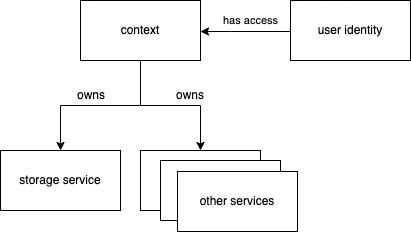

The diagram above was exported from draw.io. Its source (the exported page's mxGraphModel, read from the mxfile embedded in the PNG):
<mxGraphModel dx="681" dy="563" grid="1" gridSize="10" guides="1" tooltips="1" connect="1" arrows="1" fold="1" page="1" pageScale="1" pageWidth="850" pageHeight="1100" math="0" shadow="0">
  <root>
    <mxCell id="0" />
    <mxCell id="1" parent="0" />
    <mxCell id="bRRuryS5tUbOVq3GjzpR-8" style="edgeStyle=orthogonalEdgeStyle;rounded=0;orthogonalLoop=1;jettySize=auto;html=1;" edge="1" parent="1" source="bRRuryS5tUbOVq3GjzpR-1" target="bRRuryS5tUbOVq3GjzpR-3">
      <mxGeometry relative="1" as="geometry" />
    </mxCell>
    <mxCell id="bRRuryS5tUbOVq3GjzpR-9" style="edgeStyle=orthogonalEdgeStyle;rounded=0;orthogonalLoop=1;jettySize=auto;html=1;" edge="1" parent="1" source="bRRuryS5tUbOVq3GjzpR-1" target="bRRuryS5tUbOVq3GjzpR-4">
      <mxGeometry relative="1" as="geometry" />
    </mxCell>
    <mxCell id="bRRuryS5tUbOVq3GjzpR-1" value="context" style="rounded=0;whiteSpace=wrap;html=1;" vertex="1" parent="1">
      <mxGeometry x="150" y="90" width="120" height="60" as="geometry" />
    </mxCell>
    <mxCell id="bRRuryS5tUbOVq3GjzpR-7" value="has access" style="edgeStyle=orthogonalEdgeStyle;rounded=0;orthogonalLoop=1;jettySize=auto;html=1;" edge="1" parent="1">
      <mxGeometry x="-0.1111" y="-11" relative="1" as="geometry">
        <mxPoint x="360" y="121" as="sourcePoint" />
        <mxPoint x="270" y="121" as="targetPoint" />
        <Array as="points">
          <mxPoint x="300" y="121" />
          <mxPoint x="300" y="121" />
        </Array>
        <mxPoint as="offset" />
      </mxGeometry>
    </mxCell>
    <mxCell id="bRRuryS5tUbOVq3GjzpR-2" value="user identity" style="rounded=0;whiteSpace=wrap;html=1;" vertex="1" parent="1">
      <mxGeometry x="360" y="90" width="120" height="60" as="geometry" />
    </mxCell>
    <mxCell id="bRRuryS5tUbOVq3GjzpR-3" value="storage service" style="rounded=0;whiteSpace=wrap;html=1;" vertex="1" parent="1">
      <mxGeometry x="70" y="240" width="120" height="60" as="geometry" />
    </mxCell>
    <mxCell id="bRRuryS5tUbOVq3GjzpR-4" value="dns service" style="rounded=0;whiteSpace=wrap;html=1;" vertex="1" parent="1">
      <mxGeometry x="210" y="240" width="120" height="60" as="geometry" />
    </mxCell>
    <mxCell id="bRRuryS5tUbOVq3GjzpR-12" value="owns" style="text;html=1;strokeColor=none;fillColor=none;align=center;verticalAlign=middle;whiteSpace=wrap;rounded=0;" vertex="1" parent="1">
      <mxGeometry x="230" y="170" width="60" height="30" as="geometry" />
    </mxCell>
    <mxCell id="bRRuryS5tUbOVq3GjzpR-13" value="owns" style="text;html=1;strokeColor=none;fillColor=none;align=center;verticalAlign=middle;whiteSpace=wrap;rounded=0;" vertex="1" parent="1">
      <mxGeometry x="131" y="170" width="60" height="30" as="geometry" />
    </mxCell>
    <mxCell id="bRRuryS5tUbOVq3GjzpR-15" value="dns service" style="rounded=0;whiteSpace=wrap;html=1;" vertex="1" parent="1">
      <mxGeometry x="230" y="250" width="120" height="60" as="geometry" />
    </mxCell>
    <mxCell id="bRRuryS5tUbOVq3GjzpR-16" value="other services" style="rounded=0;whiteSpace=wrap;html=1;" vertex="1" parent="1">
      <mxGeometry x="247" y="261" width="120" height="60" as="geometry" />
    </mxCell>
  </root>
</mxGraphModel>